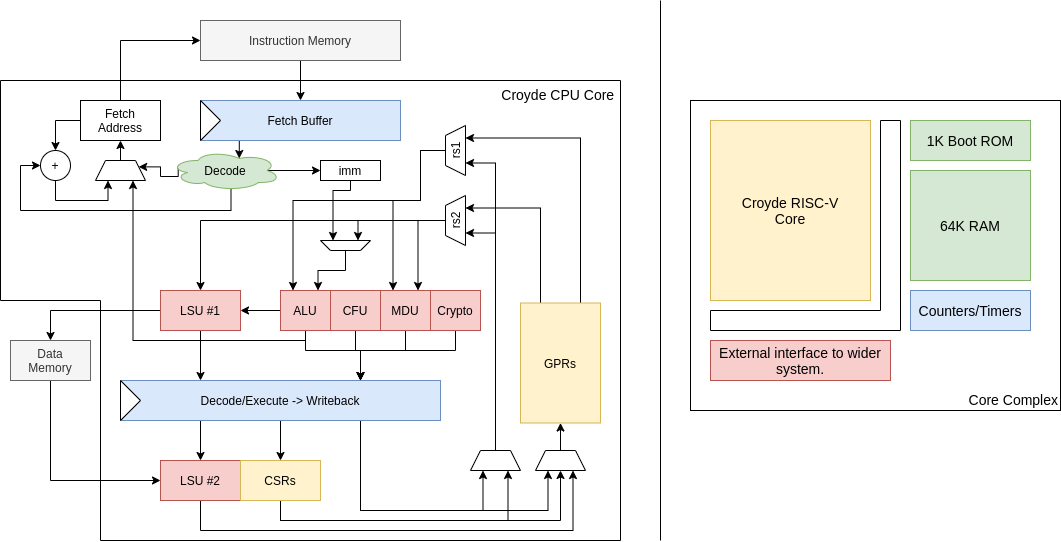

The diagram above was exported from draw.io. Its source (the exported page's mxGraphModel, read from the mxfile embedded in the PNG):
<mxGraphModel dx="1422" dy="843" grid="1" gridSize="10" guides="1" tooltips="1" connect="1" arrows="1" fold="1" page="1" pageScale="1" pageWidth="1169" pageHeight="827" math="0" shadow="0">
  <root>
    <mxCell id="0" />
    <mxCell id="1" parent="0" />
    <mxCell id="2" value="Croyde CPU Core&amp;nbsp;" style="shape=corner;whiteSpace=wrap;html=1;fontSize=14;rotation=90;dx=220;dy=520;align=right;verticalAlign=top;horizontal=0;" vertex="1" parent="1">
      <mxGeometry x="100" y="40" width="460" height="620" as="geometry" />
    </mxCell>
    <mxCell id="3" value="&lt;div&gt;&lt;span&gt;Core Complex&lt;/span&gt;&lt;/div&gt;" style="rounded=0;whiteSpace=wrap;html=1;fontSize=14;align=right;verticalAlign=bottom;" vertex="1" parent="1">
      <mxGeometry x="710" y="140" width="370" height="310" as="geometry" />
    </mxCell>
    <mxCell id="4" style="edgeStyle=orthogonalEdgeStyle;rounded=0;orthogonalLoop=1;jettySize=auto;html=1;exitX=0.25;exitY=1;exitDx=0;exitDy=0;entryX=0.625;entryY=0.2;entryDx=0;entryDy=0;entryPerimeter=0;" edge="1" source="5" target="33" parent="1">
      <mxGeometry relative="1" as="geometry" />
    </mxCell>
    <mxCell id="5" value="Fetch Buffer" style="rounded=0;whiteSpace=wrap;html=1;fillColor=#dae8fc;strokeColor=#6c8ebf;" vertex="1" parent="1">
      <mxGeometry x="220" y="140" width="200" height="40" as="geometry" />
    </mxCell>
    <mxCell id="6" style="edgeStyle=orthogonalEdgeStyle;rounded=0;orthogonalLoop=1;jettySize=auto;html=1;exitX=0.5;exitY=1;exitDx=0;exitDy=0;entryX=0.5;entryY=0;entryDx=0;entryDy=0;" edge="1" source="7" target="5" parent="1">
      <mxGeometry relative="1" as="geometry" />
    </mxCell>
    <mxCell id="7" value="Instruction Memory" style="rounded=0;whiteSpace=wrap;html=1;fillColor=#f5f5f5;strokeColor=#666666;fontColor=#333333;" vertex="1" parent="1">
      <mxGeometry x="220" y="60" width="200" height="40" as="geometry" />
    </mxCell>
    <mxCell id="8" style="edgeStyle=orthogonalEdgeStyle;rounded=0;orthogonalLoop=1;jettySize=auto;html=1;exitX=0.5;exitY=0;exitDx=0;exitDy=0;entryX=0;entryY=0.5;entryDx=0;entryDy=0;" edge="1" source="10" target="7" parent="1">
      <mxGeometry relative="1" as="geometry" />
    </mxCell>
    <mxCell id="9" style="edgeStyle=orthogonalEdgeStyle;rounded=0;orthogonalLoop=1;jettySize=auto;html=1;exitX=0;exitY=0.5;exitDx=0;exitDy=0;entryX=0.5;entryY=0;entryDx=0;entryDy=0;" edge="1" source="10" target="58" parent="1">
      <mxGeometry relative="1" as="geometry" />
    </mxCell>
    <mxCell id="10" value="Fetch&lt;br&gt;Address" style="rounded=0;whiteSpace=wrap;html=1;" vertex="1" parent="1">
      <mxGeometry x="100" y="140" width="80" height="40" as="geometry" />
    </mxCell>
    <mxCell id="11" style="edgeStyle=orthogonalEdgeStyle;rounded=0;orthogonalLoop=1;jettySize=auto;html=1;exitX=0.5;exitY=1;exitDx=0;exitDy=0;entryX=0.75;entryY=0;entryDx=0;entryDy=0;" edge="1" source="14" target="42" parent="1">
      <mxGeometry relative="1" as="geometry">
        <Array as="points">
          <mxPoint x="325" y="390" />
          <mxPoint x="380" y="390" />
        </Array>
      </mxGeometry>
    </mxCell>
    <mxCell id="12" style="edgeStyle=orthogonalEdgeStyle;rounded=0;orthogonalLoop=1;jettySize=auto;html=1;exitX=0.5;exitY=1;exitDx=0;exitDy=0;entryX=0.75;entryY=1;entryDx=0;entryDy=0;" edge="1" source="14" target="56" parent="1">
      <mxGeometry relative="1" as="geometry">
        <Array as="points">
          <mxPoint x="325" y="380" />
          <mxPoint x="153" y="380" />
        </Array>
      </mxGeometry>
    </mxCell>
    <mxCell id="13" style="edgeStyle=orthogonalEdgeStyle;rounded=0;orthogonalLoop=1;jettySize=auto;html=1;exitX=0;exitY=0.5;exitDx=0;exitDy=0;entryX=1;entryY=0.5;entryDx=0;entryDy=0;" edge="1" source="14" target="17" parent="1">
      <mxGeometry relative="1" as="geometry" />
    </mxCell>
    <mxCell id="14" value="ALU" style="rounded=0;whiteSpace=wrap;html=1;fillColor=#f8cecc;strokeColor=#b85450;" vertex="1" parent="1">
      <mxGeometry x="300" y="330" width="50" height="40" as="geometry" />
    </mxCell>
    <mxCell id="15" style="edgeStyle=orthogonalEdgeStyle;rounded=0;orthogonalLoop=1;jettySize=auto;html=1;exitX=0;exitY=0.5;exitDx=0;exitDy=0;" edge="1" source="17" target="19" parent="1">
      <mxGeometry relative="1" as="geometry" />
    </mxCell>
    <mxCell id="16" style="edgeStyle=orthogonalEdgeStyle;rounded=0;orthogonalLoop=1;jettySize=auto;html=1;exitX=0.5;exitY=1;exitDx=0;exitDy=0;entryX=0.25;entryY=0;entryDx=0;entryDy=0;" edge="1" source="17" target="42" parent="1">
      <mxGeometry relative="1" as="geometry" />
    </mxCell>
    <mxCell id="17" value="LSU #1" style="rounded=0;whiteSpace=wrap;html=1;fillColor=#f8cecc;strokeColor=#b85450;" vertex="1" parent="1">
      <mxGeometry x="180" y="330" width="80" height="40" as="geometry" />
    </mxCell>
    <mxCell id="18" style="edgeStyle=orthogonalEdgeStyle;rounded=0;orthogonalLoop=1;jettySize=auto;html=1;exitX=0.5;exitY=1;exitDx=0;exitDy=0;entryX=0;entryY=0.5;entryDx=0;entryDy=0;" edge="1" source="19" target="46" parent="1">
      <mxGeometry relative="1" as="geometry" />
    </mxCell>
    <mxCell id="19" value="Data&lt;br&gt;Memory" style="rounded=0;whiteSpace=wrap;html=1;fillColor=#f5f5f5;strokeColor=#666666;fontColor=#333333;" vertex="1" parent="1">
      <mxGeometry x="30" y="380" width="80" height="40" as="geometry" />
    </mxCell>
    <mxCell id="20" style="edgeStyle=orthogonalEdgeStyle;rounded=0;orthogonalLoop=1;jettySize=auto;html=1;exitX=0.25;exitY=0;exitDx=0;exitDy=0;entryX=0.75;entryY=1;entryDx=0;entryDy=0;" edge="1" source="22" target="29" parent="1">
      <mxGeometry relative="1" as="geometry" />
    </mxCell>
    <mxCell id="21" style="edgeStyle=orthogonalEdgeStyle;rounded=0;orthogonalLoop=1;jettySize=auto;html=1;exitX=0.75;exitY=0;exitDx=0;exitDy=0;entryX=0.75;entryY=1;entryDx=0;entryDy=0;" edge="1" source="22" target="25" parent="1">
      <mxGeometry relative="1" as="geometry" />
    </mxCell>
    <mxCell id="22" value="GPRs" style="rounded=0;whiteSpace=wrap;html=1;fillColor=#fff2cc;strokeColor=#d6b656;" vertex="1" parent="1">
      <mxGeometry x="540" y="342.5" width="80" height="120" as="geometry" />
    </mxCell>
    <mxCell id="23" style="edgeStyle=orthogonalEdgeStyle;rounded=0;orthogonalLoop=1;jettySize=auto;html=1;exitX=0.5;exitY=0;exitDx=0;exitDy=0;entryX=0.25;entryY=0;entryDx=0;entryDy=0;" edge="1" source="25" target="14" parent="1">
      <mxGeometry relative="1" as="geometry">
        <Array as="points">
          <mxPoint x="440" y="190" />
          <mxPoint x="440" y="240" />
          <mxPoint x="313" y="240" />
        </Array>
      </mxGeometry>
    </mxCell>
    <mxCell id="24" style="edgeStyle=orthogonalEdgeStyle;rounded=0;orthogonalLoop=1;jettySize=auto;html=1;exitX=0.5;exitY=0;exitDx=0;exitDy=0;entryX=0.25;entryY=0;entryDx=0;entryDy=0;" edge="1" source="25" target="60" parent="1">
      <mxGeometry relative="1" as="geometry">
        <Array as="points">
          <mxPoint x="440" y="190" />
          <mxPoint x="440" y="240" />
          <mxPoint x="413" y="240" />
        </Array>
      </mxGeometry>
    </mxCell>
    <mxCell id="25" value="rs1" style="shape=trapezoid;perimeter=trapezoidPerimeter;whiteSpace=wrap;html=1;rotation=-90;" vertex="1" parent="1">
      <mxGeometry x="450" y="180" width="50" height="20" as="geometry" />
    </mxCell>
    <mxCell id="26" style="edgeStyle=orthogonalEdgeStyle;rounded=0;orthogonalLoop=1;jettySize=auto;html=1;exitX=0.5;exitY=0;exitDx=0;exitDy=0;entryX=0.25;entryY=1;entryDx=0;entryDy=0;" edge="1" source="29" target="37" parent="1">
      <mxGeometry relative="1" as="geometry">
        <Array as="points">
          <mxPoint x="378" y="260" />
        </Array>
      </mxGeometry>
    </mxCell>
    <mxCell id="27" style="edgeStyle=orthogonalEdgeStyle;rounded=0;orthogonalLoop=1;jettySize=auto;html=1;exitX=0.5;exitY=0;exitDx=0;exitDy=0;entryX=0.75;entryY=0;entryDx=0;entryDy=0;" edge="1" source="29" target="60" parent="1">
      <mxGeometry relative="1" as="geometry" />
    </mxCell>
    <mxCell id="28" style="edgeStyle=orthogonalEdgeStyle;rounded=0;orthogonalLoop=1;jettySize=auto;html=1;exitX=0.5;exitY=0;exitDx=0;exitDy=0;" edge="1" source="29" target="17" parent="1">
      <mxGeometry relative="1" as="geometry" />
    </mxCell>
    <mxCell id="29" value="rs2" style="shape=trapezoid;perimeter=trapezoidPerimeter;whiteSpace=wrap;html=1;rotation=-90;" vertex="1" parent="1">
      <mxGeometry x="450" y="250" width="50" height="20" as="geometry" />
    </mxCell>
    <mxCell id="30" style="edgeStyle=orthogonalEdgeStyle;rounded=0;orthogonalLoop=1;jettySize=auto;html=1;exitX=0.55;exitY=0.95;exitDx=0;exitDy=0;exitPerimeter=0;entryX=0;entryY=0.5;entryDx=0;entryDy=0;" edge="1" source="33" target="58" parent="1">
      <mxGeometry relative="1" as="geometry">
        <Array as="points">
          <mxPoint x="251" y="250" />
          <mxPoint x="40" y="250" />
          <mxPoint x="40" y="205" />
        </Array>
      </mxGeometry>
    </mxCell>
    <mxCell id="31" style="edgeStyle=orthogonalEdgeStyle;rounded=0;orthogonalLoop=1;jettySize=auto;html=1;exitX=0.07;exitY=0.4;exitDx=0;exitDy=0;exitPerimeter=0;entryX=1;entryY=0.25;entryDx=0;entryDy=0;" edge="1" source="33" target="56" parent="1">
      <mxGeometry relative="1" as="geometry">
        <Array as="points">
          <mxPoint x="180" y="216" />
          <mxPoint x="180" y="206" />
        </Array>
      </mxGeometry>
    </mxCell>
    <mxCell id="32" style="edgeStyle=orthogonalEdgeStyle;rounded=0;orthogonalLoop=1;jettySize=auto;html=1;exitX=0.875;exitY=0.5;exitDx=0;exitDy=0;exitPerimeter=0;entryX=0;entryY=0.5;entryDx=0;entryDy=0;" edge="1" source="33" target="35" parent="1">
      <mxGeometry relative="1" as="geometry" />
    </mxCell>
    <mxCell id="33" value="Decode" style="ellipse;shape=cloud;whiteSpace=wrap;html=1;fillColor=#d5e8d4;strokeColor=#82b366;" vertex="1" parent="1">
      <mxGeometry x="190" y="190" width="110" height="40" as="geometry" />
    </mxCell>
    <mxCell id="34" style="edgeStyle=orthogonalEdgeStyle;rounded=0;orthogonalLoop=1;jettySize=auto;html=1;exitX=0.5;exitY=1;exitDx=0;exitDy=0;entryX=0.75;entryY=1;entryDx=0;entryDy=0;" edge="1" source="35" target="37" parent="1">
      <mxGeometry relative="1" as="geometry">
        <Array as="points">
          <mxPoint x="370" y="230" />
          <mxPoint x="353" y="230" />
        </Array>
      </mxGeometry>
    </mxCell>
    <mxCell id="35" value="imm" style="rounded=0;whiteSpace=wrap;html=1;" vertex="1" parent="1">
      <mxGeometry x="340" y="200" width="60" height="20" as="geometry" />
    </mxCell>
    <mxCell id="36" style="edgeStyle=orthogonalEdgeStyle;rounded=0;orthogonalLoop=1;jettySize=auto;html=1;exitX=0.5;exitY=0;exitDx=0;exitDy=0;entryX=0.75;entryY=0;entryDx=0;entryDy=0;" edge="1" source="37" target="14" parent="1">
      <mxGeometry relative="1" as="geometry">
        <Array as="points">
          <mxPoint x="365" y="310" />
          <mxPoint x="338" y="310" />
        </Array>
      </mxGeometry>
    </mxCell>
    <mxCell id="37" value="" style="shape=trapezoid;perimeter=trapezoidPerimeter;whiteSpace=wrap;html=1;rotation=-180;" vertex="1" parent="1">
      <mxGeometry x="340" y="280" width="50" height="10" as="geometry" />
    </mxCell>
    <mxCell id="38" style="edgeStyle=orthogonalEdgeStyle;rounded=0;orthogonalLoop=1;jettySize=auto;html=1;exitX=0.25;exitY=1;exitDx=0;exitDy=0;entryX=0.5;entryY=0;entryDx=0;entryDy=0;" edge="1" source="42" target="46" parent="1">
      <mxGeometry relative="1" as="geometry" />
    </mxCell>
    <mxCell id="39" style="edgeStyle=orthogonalEdgeStyle;rounded=0;orthogonalLoop=1;jettySize=auto;html=1;exitX=0.5;exitY=1;exitDx=0;exitDy=0;" edge="1" source="42" target="49" parent="1">
      <mxGeometry relative="1" as="geometry" />
    </mxCell>
    <mxCell id="40" style="edgeStyle=orthogonalEdgeStyle;rounded=0;orthogonalLoop=1;jettySize=auto;html=1;exitX=0.75;exitY=1;exitDx=0;exitDy=0;entryX=0.25;entryY=1;entryDx=0;entryDy=0;" edge="1" source="42" target="51" parent="1">
      <mxGeometry relative="1" as="geometry">
        <Array as="points">
          <mxPoint x="380" y="550" />
          <mxPoint x="568" y="550" />
          <mxPoint x="568" y="510" />
        </Array>
      </mxGeometry>
    </mxCell>
    <mxCell id="41" style="edgeStyle=orthogonalEdgeStyle;rounded=0;orthogonalLoop=1;jettySize=auto;html=1;exitX=0.75;exitY=1;exitDx=0;exitDy=0;entryX=0.25;entryY=1;entryDx=0;entryDy=0;" edge="1" source="42" target="54" parent="1">
      <mxGeometry relative="1" as="geometry">
        <Array as="points">
          <mxPoint x="380" y="550" />
          <mxPoint x="503" y="550" />
        </Array>
      </mxGeometry>
    </mxCell>
    <mxCell id="42" value="Decode/Execute -&amp;gt; Writeback" style="rounded=0;whiteSpace=wrap;html=1;fillColor=#dae8fc;strokeColor=#6c8ebf;" vertex="1" parent="1">
      <mxGeometry x="140" y="420" width="320" height="40" as="geometry" />
    </mxCell>
    <mxCell id="43" value="" style="triangle;whiteSpace=wrap;html=1;" vertex="1" parent="1">
      <mxGeometry x="220" y="140" width="20" height="40" as="geometry" />
    </mxCell>
    <mxCell id="44" value="" style="triangle;whiteSpace=wrap;html=1;" vertex="1" parent="1">
      <mxGeometry x="140" y="420" width="20" height="40" as="geometry" />
    </mxCell>
    <mxCell id="45" style="edgeStyle=orthogonalEdgeStyle;rounded=0;orthogonalLoop=1;jettySize=auto;html=1;exitX=0.5;exitY=1;exitDx=0;exitDy=0;entryX=0.75;entryY=1;entryDx=0;entryDy=0;" edge="1" source="46" target="51" parent="1">
      <mxGeometry relative="1" as="geometry">
        <Array as="points">
          <mxPoint x="220" y="570" />
          <mxPoint x="593" y="570" />
        </Array>
      </mxGeometry>
    </mxCell>
    <mxCell id="46" value="LSU #2" style="rounded=0;whiteSpace=wrap;html=1;fillColor=#f8cecc;strokeColor=#b85450;" vertex="1" parent="1">
      <mxGeometry x="180" y="500" width="80" height="40" as="geometry" />
    </mxCell>
    <mxCell id="47" style="edgeStyle=orthogonalEdgeStyle;rounded=0;orthogonalLoop=1;jettySize=auto;html=1;exitX=0.5;exitY=1;exitDx=0;exitDy=0;entryX=0.5;entryY=1;entryDx=0;entryDy=0;" edge="1" source="49" target="51" parent="1">
      <mxGeometry relative="1" as="geometry" />
    </mxCell>
    <mxCell id="48" style="edgeStyle=orthogonalEdgeStyle;rounded=0;orthogonalLoop=1;jettySize=auto;html=1;exitX=0.5;exitY=1;exitDx=0;exitDy=0;entryX=0.75;entryY=1;entryDx=0;entryDy=0;" edge="1" source="49" target="54" parent="1">
      <mxGeometry relative="1" as="geometry" />
    </mxCell>
    <mxCell id="49" value="CSRs" style="rounded=0;whiteSpace=wrap;html=1;fillColor=#fff2cc;strokeColor=#d6b656;" vertex="1" parent="1">
      <mxGeometry x="260" y="500" width="80" height="40" as="geometry" />
    </mxCell>
    <mxCell id="50" style="edgeStyle=orthogonalEdgeStyle;rounded=0;orthogonalLoop=1;jettySize=auto;html=1;exitX=0.5;exitY=0;exitDx=0;exitDy=0;entryX=0.5;entryY=1;entryDx=0;entryDy=0;" edge="1" source="51" target="22" parent="1">
      <mxGeometry relative="1" as="geometry" />
    </mxCell>
    <mxCell id="51" value="" style="shape=trapezoid;perimeter=trapezoidPerimeter;whiteSpace=wrap;html=1;rotation=0;" vertex="1" parent="1">
      <mxGeometry x="555" y="490" width="50" height="20" as="geometry" />
    </mxCell>
    <mxCell id="52" style="edgeStyle=orthogonalEdgeStyle;rounded=0;orthogonalLoop=1;jettySize=auto;html=1;exitX=0.5;exitY=0;exitDx=0;exitDy=0;entryX=0.25;entryY=1;entryDx=0;entryDy=0;" edge="1" source="54" target="29" parent="1">
      <mxGeometry relative="1" as="geometry" />
    </mxCell>
    <mxCell id="53" style="edgeStyle=orthogonalEdgeStyle;rounded=0;orthogonalLoop=1;jettySize=auto;html=1;exitX=0.5;exitY=0;exitDx=0;exitDy=0;entryX=0.25;entryY=1;entryDx=0;entryDy=0;" edge="1" source="54" target="25" parent="1">
      <mxGeometry relative="1" as="geometry" />
    </mxCell>
    <mxCell id="54" value="" style="shape=trapezoid;perimeter=trapezoidPerimeter;whiteSpace=wrap;html=1;rotation=0;" vertex="1" parent="1">
      <mxGeometry x="490" y="490" width="50" height="20" as="geometry" />
    </mxCell>
    <mxCell id="55" style="edgeStyle=orthogonalEdgeStyle;rounded=0;orthogonalLoop=1;jettySize=auto;html=1;exitX=0.5;exitY=0;exitDx=0;exitDy=0;entryX=0.5;entryY=1;entryDx=0;entryDy=0;" edge="1" source="56" target="10" parent="1">
      <mxGeometry relative="1" as="geometry" />
    </mxCell>
    <mxCell id="56" value="" style="shape=trapezoid;perimeter=trapezoidPerimeter;whiteSpace=wrap;html=1;rotation=0;" vertex="1" parent="1">
      <mxGeometry x="115" y="200" width="50" height="20" as="geometry" />
    </mxCell>
    <mxCell id="57" style="edgeStyle=orthogonalEdgeStyle;rounded=0;orthogonalLoop=1;jettySize=auto;html=1;exitX=0.5;exitY=1;exitDx=0;exitDy=0;entryX=0.25;entryY=1;entryDx=0;entryDy=0;" edge="1" source="58" target="56" parent="1">
      <mxGeometry relative="1" as="geometry" />
    </mxCell>
    <mxCell id="58" value="+" style="ellipse;whiteSpace=wrap;html=1;aspect=fixed;" vertex="1" parent="1">
      <mxGeometry x="60" y="190" width="30" height="30" as="geometry" />
    </mxCell>
    <mxCell id="59" style="edgeStyle=orthogonalEdgeStyle;rounded=0;orthogonalLoop=1;jettySize=auto;html=1;exitX=0.5;exitY=1;exitDx=0;exitDy=0;entryX=0.75;entryY=0;entryDx=0;entryDy=0;" edge="1" source="60" target="42" parent="1">
      <mxGeometry relative="1" as="geometry">
        <Array as="points">
          <mxPoint x="425" y="390" />
          <mxPoint x="380" y="390" />
        </Array>
      </mxGeometry>
    </mxCell>
    <mxCell id="60" value="MDU" style="rounded=0;whiteSpace=wrap;html=1;fillColor=#f8cecc;strokeColor=#b85450;" vertex="1" parent="1">
      <mxGeometry x="400" y="330" width="50" height="40" as="geometry" />
    </mxCell>
    <mxCell id="61" style="edgeStyle=orthogonalEdgeStyle;rounded=0;orthogonalLoop=1;jettySize=auto;html=1;exitX=0.5;exitY=1;exitDx=0;exitDy=0;entryX=0.75;entryY=0;entryDx=0;entryDy=0;" edge="1" source="62" target="42" parent="1">
      <mxGeometry relative="1" as="geometry">
        <Array as="points">
          <mxPoint x="375" y="390" />
          <mxPoint x="380" y="390" />
        </Array>
      </mxGeometry>
    </mxCell>
    <mxCell id="62" value="CFU" style="rounded=0;whiteSpace=wrap;html=1;fillColor=#f8cecc;strokeColor=#b85450;" vertex="1" parent="1">
      <mxGeometry x="350" y="330" width="50" height="40" as="geometry" />
    </mxCell>
    <mxCell id="63" style="edgeStyle=orthogonalEdgeStyle;rounded=0;orthogonalLoop=1;jettySize=auto;html=1;exitX=0.5;exitY=1;exitDx=0;exitDy=0;" edge="1" source="64" parent="1">
      <mxGeometry relative="1" as="geometry">
        <mxPoint x="380" y="420" as="targetPoint" />
        <Array as="points">
          <mxPoint x="475" y="390" />
          <mxPoint x="380" y="390" />
        </Array>
      </mxGeometry>
    </mxCell>
    <mxCell id="64" value="Crypto" style="rounded=0;whiteSpace=wrap;html=1;fillColor=#f8cecc;strokeColor=#b85450;" vertex="1" parent="1">
      <mxGeometry x="450" y="330" width="50" height="40" as="geometry" />
    </mxCell>
    <mxCell id="65" value="" style="endArrow=none;html=1;" edge="1" parent="1">
      <mxGeometry width="50" height="50" relative="1" as="geometry">
        <mxPoint x="680" y="580" as="sourcePoint" />
        <mxPoint x="680" y="40" as="targetPoint" />
      </mxGeometry>
    </mxCell>
    <mxCell id="66" value="Croyde RISC-V&lt;br style=&quot;font-size: 14px;&quot;&gt;Core" style="rounded=0;whiteSpace=wrap;html=1;fillColor=#fff2cc;strokeColor=#d6b656;fontSize=14;" vertex="1" parent="1">
      <mxGeometry x="730" y="160" width="160" height="180" as="geometry" />
    </mxCell>
    <mxCell id="67" value="1K Boot ROM" style="rounded=0;whiteSpace=wrap;html=1;fontSize=14;fillColor=#d5e8d4;strokeColor=#82b366;" vertex="1" parent="1">
      <mxGeometry x="930" y="160" width="120" height="40" as="geometry" />
    </mxCell>
    <mxCell id="68" value="64K RAM" style="rounded=0;whiteSpace=wrap;html=1;fontSize=14;fillColor=#d5e8d4;strokeColor=#82b366;" vertex="1" parent="1">
      <mxGeometry x="930" y="210" width="120" height="110" as="geometry" />
    </mxCell>
    <mxCell id="69" value="Counters/Timers" style="rounded=0;whiteSpace=wrap;html=1;fontSize=14;fillColor=#dae8fc;strokeColor=#6c8ebf;" vertex="1" parent="1">
      <mxGeometry x="930" y="330" width="120" height="40" as="geometry" />
    </mxCell>
    <mxCell id="70" value="External interface to wider&lt;br&gt;system." style="rounded=0;whiteSpace=wrap;html=1;fontSize=14;fillColor=#f8cecc;strokeColor=#b85450;" vertex="1" parent="1">
      <mxGeometry x="730" y="380" width="180" height="40" as="geometry" />
    </mxCell>
    <mxCell id="71" value="" style="shape=corner;whiteSpace=wrap;html=1;fontSize=14;rotation=-180;" vertex="1" parent="1">
      <mxGeometry x="730" y="160" width="190" height="210" as="geometry" />
    </mxCell>
  </root>
</mxGraphModel>